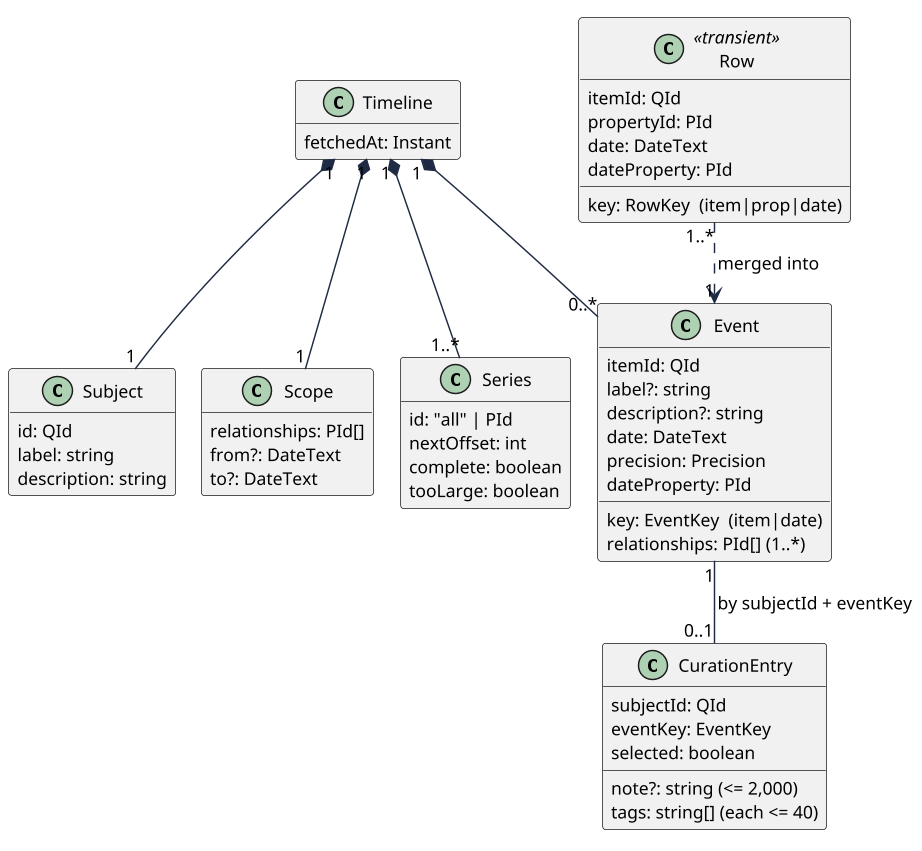

The diagram above was rendered by PlantUML. Its source (embedded in the PNG):
@startuml
!pragma layout smetana
skinparam shadowing false
skinparam defaultFontName Arial
skinparam defaultFontSize 12
skinparam dpi 140
skinparam ArrowColor #1F2A44
skinparam componentBorderColor #1F2A44
skinparam rectangleBorderColor #1F2A44
skinparam packageBorderColor #8090A8
hide empty methods
class Subject {
  id: QId
  label: string
  description: string
}
class Scope {
  relationships: PId[]
  from?: DateText
  to?: DateText
}
class Series {
  id: "all" | PId
  nextOffset: int
  complete: boolean
  tooLarge: boolean
}
class Row <<transient>> {
  key: RowKey  (item|prop|date)
  itemId: QId
  propertyId: PId
  date: DateText
  dateProperty: PId
}
class Event {
  key: EventKey  (item|date)
  itemId: QId
  label?: string
  description?: string
  date: DateText
  precision: Precision
  dateProperty: PId
  relationships: PId[] (1..*)
}
class CurationEntry {
  subjectId: QId
  eventKey: EventKey
  selected: boolean
  note?: string (<= 2,000)
  tags: string[] (each <= 40)
}
class Timeline {
  fetchedAt: Instant
}
Timeline "1" *-- "1" Subject
Timeline "1" *-- "1" Scope
Timeline "1" *-- "1..*" Series
Timeline "1" *-- "0..*" Event
Row "1..*" ..> "1" Event : merged into >
Event "1" -- "0..1" CurationEntry : by subjectId + eventKey
@enduml